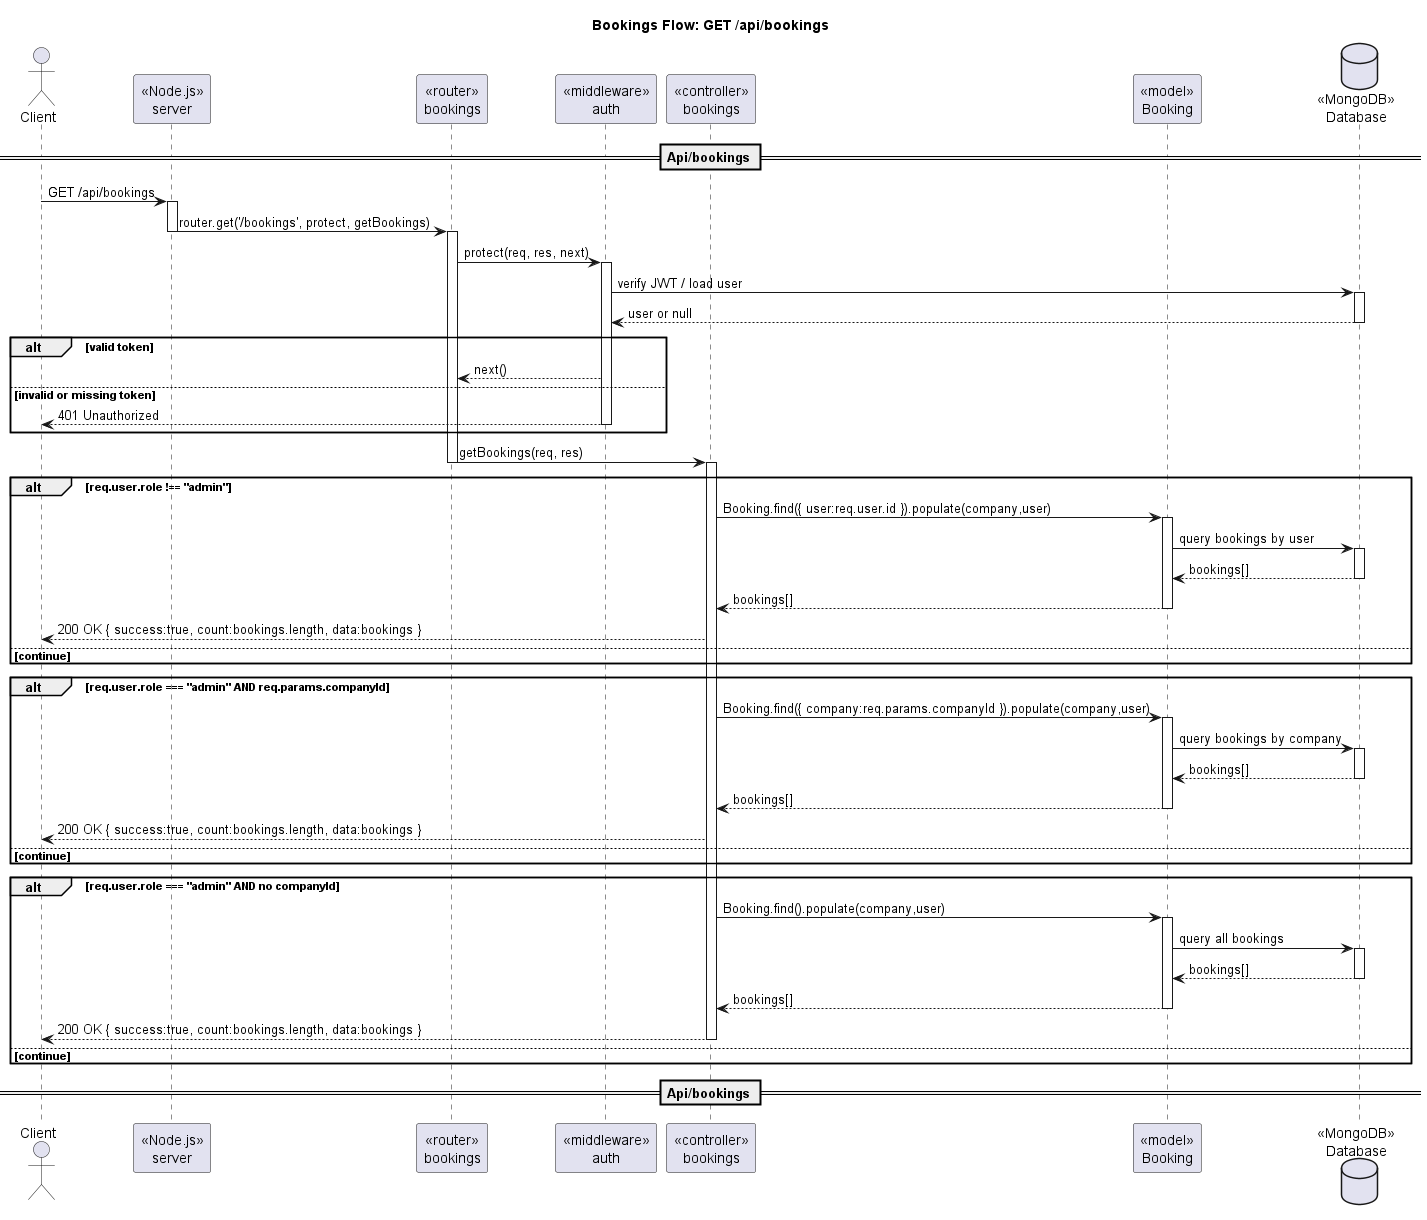

The diagram above was rendered by PlantUML. Its source (embedded in the PNG):
@startuml
title Bookings Flow: GET /api/bookings
actor Client
participant "«Node.js»\nserver" as Server
participant "«router»\nbookings" as Router
participant "«middleware»\nauth" as AuthMW
participant "«controller»\nbookings" as Ctrl
participant "«model»\nBooking" as BookingModel
database "«MongoDB»\nDatabase" as DB

== Api/bookings ==
Client -> Server : GET /api/bookings
activate Server
Server -> Router : router.get('/bookings', protect, getBookings)
deactivate Server
activate Router

Router -> AuthMW : protect(req, res, next)

activate AuthMW
AuthMW -> DB : verify JWT / load user
activate DB
DB --> AuthMW : user or null
deactivate DB

alt valid token
  AuthMW --> Router : next()
else invalid or missing token
  AuthMW --> Client : 401 Unauthorized
  deactivate AuthMW
end

Router -> Ctrl : getBookings(req, res)
deactivate Router
activate Ctrl

' ---- กรณี user ปกติ (ไม่ใช่ admin) ----
alt req.user.role !== "admin"
  Ctrl -> BookingModel : Booking.find({ user:req.user.id }).populate(company,user)
  activate BookingModel
  BookingModel -> DB : query bookings by user
  activate DB
  DB --> BookingModel : bookings[]
  deactivate DB
  BookingModel --> Ctrl : bookings[]
  deactivate BookingModel

  Ctrl --> Client : 200 OK { success:true, count:bookings.length, data:bookings }
  deactivate Server
else continue
end

' ---- กรณี admin + filter ตาม companyId ----
alt req.user.role === "admin" AND req.params.companyId
  Ctrl -> BookingModel : Booking.find({ company:req.params.companyId }).populate(company,user)
  activate BookingModel
  BookingModel -> DB : query bookings by company
  activate DB
  DB --> BookingModel : bookings[]
  deactivate DB
  BookingModel --> Ctrl : bookings[]
  deactivate BookingModel

  Ctrl --> Client : 200 OK { success:true, count:bookings.length, data:bookings }
  deactivate Router
  deactivate Server
else continue
end

' ---- กรณี admin + ไม่ได้ส่ง companyId ----
alt req.user.role === "admin" AND no companyId
  Ctrl -> BookingModel : Booking.find().populate(company,user)
  activate BookingModel
  BookingModel -> DB : query all bookings
  activate DB
  DB --> BookingModel : bookings[]
  deactivate DB
  BookingModel --> Ctrl : bookings[]
  deactivate BookingModel

  Ctrl --> Client : 200 OK { success:true, count:bookings.length, data:bookings }
  deactivate Ctrl
else continue
end

deactivate Ctrl
deactivate Router
deactivate Server
== Api/bookings ==
@enduml